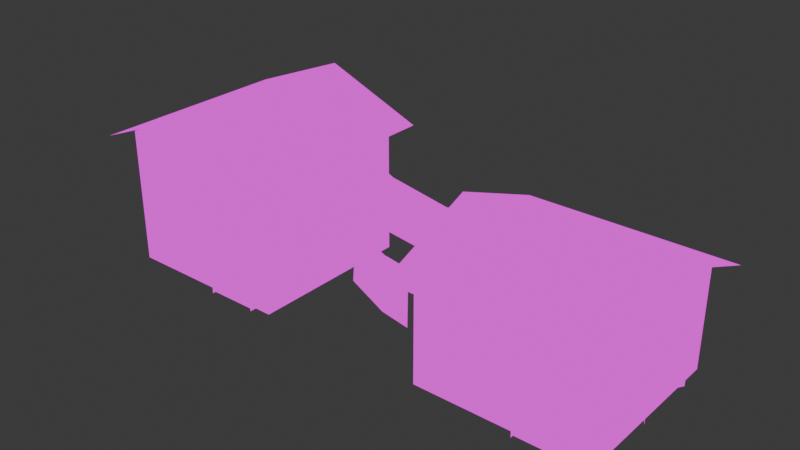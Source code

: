 # Source: cloth_works.blend  (saved by Blender 4.2.66; exported with 4.5.12 LTS)
import bpy
from mathutils import Matrix  # noqa: F401  (used for matrix-valued properties, if any)

bpy.ops.wm.read_factory_settings(use_empty=True)
scene = bpy.context.scene
scene.name = 'Scene'

# ---- collections
col_collection = bpy.data.collections.new('Collection'); scene.collection.children.link(col_collection)

# ---- images (referenced by path relative to the original .blend; pixels are not part of the script)
import os
ASSET_DIR = os.environ.get("B2B_ASSET_DIR", "")  # directory of the original .blend (textures are referenced by path, not embedded)
HERE = os.path.dirname(os.path.abspath(__file__))  # packed textures are extracted next to this script under _unpacked/

def load_image(name, relpath, width, height, colorspace="sRGB"):
    """Load a texture the original file referenced (path relative to the .blend, or extracted next to this script)."""
    p = next((c for c in (os.path.join(HERE, relpath), os.path.join(ASSET_DIR, relpath)) if relpath and os.path.exists(c)), "")
    if p:
        img = bpy.data.images.load(p, check_existing=True)
        img.name = name
    else:  # same state as the original file: an image datablock whose file is absent (Cycles renders it pink)
        img = bpy.data.images.new(name, width, height)
        img.source = "FILE"
        img.filepath = "//" + (relpath or name)
    img.colorspace_settings.name = colorspace
    return img
img_buildings_png = load_image('buildings.png', 'buildings.png', 1024, 1024, 'sRGB')

# ---- materials (node trees are filled in below, after node groups)
mat_cloth_works = bpy.data.materials.new('cloth_works')
mat_cloth_works.alpha_threshold = 0.0
mat_cloth_works.roughness = 0.5
mat_cloth_works.line_color = (0.0, 0.0, 0.0, 1.0)

# ---- material node trees
mat_cloth_works.use_nodes = True; mat_cloth_works.node_tree.nodes.clear()
_N = mat_cloth_works.node_tree.nodes; _L = mat_cloth_works.node_tree.links
n0 = _N.new('ShaderNodeOutputMaterial'); n0.name = 'Material Output'; n0.location = (649, 312)
n1 = _N.new('ShaderNodeEmission'); n1.name = 'Emission'; n1.location = (10, 300)
n2 = _N.new('ShaderNodeTexImage'); n2.name = 'Image Texture'; n2.location = (-280, 280)
n2.image = img_buildings_png
n2.interpolation = 'Closest'
n3 = _N.new('ShaderNodeMixShader'); n3.name = 'Mix Shader'; n3.location = (293, 281)
n4 = _N.new('ShaderNodeBsdfTransparent'); n4.name = 'Transparent BSDF'; n4.location = (3, 143)
n4.inputs[0].default_value = (1.0, 1.0, 1.0, 0.0)
_L.new(n2.outputs[0], n1.inputs[0])
_L.new(n1.outputs[0], n3.inputs[2])
_L.new(n3.outputs[0], n0.inputs[0])
_L.new(n2.outputs[1], n3.inputs[0])
_L.new(n4.outputs[0], n3.inputs[1])
n0.is_active_output = True

# ---- world
world_world = bpy.data.worlds.new('World'); scene.world = world_world
world_world.use_nodes = True; world_world.node_tree.nodes.clear()
_N = world_world.node_tree.nodes; _L = world_world.node_tree.links
n0 = _N.new('ShaderNodeOutputWorld'); n0.name = 'World Output'; n0.location = (300, 300)
n1 = _N.new('ShaderNodeBackground'); n1.name = 'Background'; n1.location = (10, 300)
n1.inputs[0].default_value = (0.05088, 0.05088, 0.05088, 1.0)
_L.new(n1.outputs[0], n0.inputs[0])
n0.is_active_output = True
world_world.color = (0.05088, 0.05088, 0.05088)
world_world.sun_shadow_jitter_overblur = 0.0

# ---- meshes
me_cube = bpy.data.meshes.new('Cube')
me_cube.from_pydata([(7.5, 2.5, 3.0), (7.5, 2.5, 0.0), (7.5, -2.5, 3.0), (7.5, -2.5, 0.0), (2.5, 2.5, 3.0), (2.5, 2.5, 0.0), (2.5, -2.5, 3.0), (2.5, -2.5, 0.0), (-2.5, 2.5, 4.0), (-2.5, 2.5, 0.0), (-2.5, -2.5, 4.0), (-2.5, -2.5, 0.0), (-7.5, 2.5, 4.0), (-7.5, 2.5, 0.0), (-7.5, -2.5, 4.0), (-7.5, -2.5, 0.0), (7.5, 0.0, 4.0), (2.5, 0.0, 4.0), (-5.0, 2.5, 5.0), (-5.0, -2.5, 5.0), (-5.0, 3.0, 5.078), (-5.0, -3.0, 5.078), (-8.0, 3.0, 3.881), (-8.0, -3.0, 3.881), (-2.0, 3.0, 3.881), (-2.0, -3.0, 3.881), (8.0, 0.0, 4.111), (2.0, 0.0, 4.111), (8.0, 3.0, 2.913), (2.0, 3.0, 2.913), (8.0, -3.0, 2.913), (2.0, -3.0, 2.913), (-4.5, -2.7, 0.0), (-4.5, -2.7, 2.0), (-4.5, -2.5, 0.0), (-4.5, -2.5, 2.0), (-3.0, -2.7, 0.0), (-3.0, -2.7, 2.0), (-3.0, -2.5, 0.0), (-3.0, -2.5, 2.0), (-4.5, -2.6, 0.0), (-4.5, -2.6, 2.0), (-3.0, -2.6, 0.0), (-3.0, -2.6, 2.0), (-3.086, -2.657, 0.9201), (-3.086, -2.657, 0.8325), (-3.173, -2.569, 0.9201), (-3.173, -2.569, 0.8325), (-3.173, -2.657, 0.9201), (-3.173, -2.657, 0.8325), (-3.086, -2.569, 0.8325), (-3.086, -2.569, 0.9201), (-6.5, -2.6, 0.5), (-6.5, -2.6, 2.0), (-6.5, -2.5, 0.5), (-6.5, -2.5, 2.0), (-5.5, -2.6, 0.5), (-5.5, -2.6, 2.0), (-5.5, -2.5, 0.5), (-5.5, -2.5, 2.0), (-6.5, -2.547, 0.5), (-6.5, -2.547, 2.0), (-5.5, -2.547, 0.5), (-5.5, -2.547, 2.0), (-6.5, -2.6, 0.5), (-6.5, -2.6, 2.0), (-5.5, -2.6, 0.5), (-5.5, -2.6, 2.0), (-6.961, -2.88, 0.5), (-6.961, -2.88, 2.0), (-5.039, -2.88, 0.5), (-5.039, -2.88, 2.0), (-5.5, -2.6, 2.5), (-5.5, -2.6, 4.0), (-5.5, -2.5, 2.5), (-5.5, -2.5, 4.0), (-4.5, -2.6, 2.5), (-4.5, -2.6, 4.0), (-4.5, -2.5, 2.5), (-4.5, -2.5, 4.0), (-5.5, -2.547, 2.5), (-5.5, -2.547, 4.0), (-4.5, -2.547, 2.5), (-4.5, -2.547, 4.0), (-5.5, -2.6, 2.5), (-5.5, -2.6, 4.0), (-4.5, -2.6, 2.5), (-4.5, -2.6, 4.0), (-5.961, -2.88, 2.5), (-5.961, -2.88, 4.0), (-4.039, -2.88, 2.5), (-4.039, -2.88, 4.0), (5.5, -2.7, 0.0), (5.5, -2.7, 2.0), (5.5, -2.5, 0.0), (5.5, -2.5, 2.0), (7.0, -2.7, 0.0), (7.0, -2.7, 2.0), (7.0, -2.5, 0.0), (7.0, -2.5, 2.0), (5.5, -2.6, 0.0), (5.5, -2.6, 2.0), (7.0, -2.6, 0.0), (7.0, -2.6, 2.0), (6.914, -2.657, 0.9201), (6.914, -2.657, 0.8325), (6.827, -2.569, 0.9201), (6.827, -2.569, 0.8325), (6.827, -2.657, 0.9201), (6.827, -2.657, 0.8325), (6.914, -2.569, 0.8325), (6.914, -2.569, 0.9201), (3.5, -2.6, 0.5), (3.5, -2.6, 2.0), (3.5, -2.5, 0.5), (3.5, -2.5, 2.0), (4.5, -2.6, 0.5), (4.5, -2.6, 2.0), (4.5, -2.5, 0.5), (4.5, -2.5, 2.0), (3.5, -2.547, 0.5), (3.5, -2.547, 2.0), (4.5, -2.547, 0.5), (4.5, -2.547, 2.0), (3.5, -2.6, 0.5), (3.5, -2.6, 2.0), (4.5, -2.6, 0.5), (4.5, -2.6, 2.0), (2.96, -2.596, 0.5), (2.96, -2.596, 2.0), (4.961, -2.88, 0.5), (4.961, -2.88, 2.0), (-7.599, 0.5, 1.25), (-7.599, 0.5, 2.75), (-7.499, 0.5, 1.25), (-7.499, 0.5, 2.75), (-7.599, -0.5, 1.25), (-7.599, -0.5, 2.75), (-7.499, -0.5, 1.25), (-7.499, -0.5, 2.75), (-7.546, 0.5, 1.25), (-7.546, 0.5, 2.75), (-7.546, -0.5, 1.25), (-7.546, -0.5, 2.75), (-7.599, 0.5, 1.25), (-7.599, 0.5, 2.75), (-7.599, -0.5, 1.25), (-7.599, -0.5, 2.75), (-7.879, 0.9608, 1.25), (-7.879, 0.9608, 2.75), (-7.879, -0.9608, 1.25), (-7.879, -0.9608, 2.75), (7.601, -0.5, 0.5), (7.601, -0.5, 2.0), (7.501, -0.5, 0.5), (7.501, -0.5, 2.0), (7.601, 0.5, 0.5), (7.601, 0.5, 2.0), (7.501, 0.5, 0.5), (7.501, 0.5, 2.0), (7.548, -0.5, 0.5), (7.548, -0.5, 2.0), (7.548, 0.5, 0.5), (7.548, 0.5, 2.0), (7.601, -0.5, 0.5), (7.601, -0.5, 2.0), (7.601, 0.5, 0.5), (7.601, 0.5, 2.0), (7.88, -0.9608, 0.5), (7.88, -0.9608, 2.0), (7.88, 0.9608, 0.5), (7.88, 0.9608, 2.0), (-2.734, 1.0, 3.931), (2.716, 1.0, 2.97), (-2.716, 1.0, 4.03), (2.734, 1.0, 3.069), (-2.725, 1.05, 3.981), (2.725, 1.05, 3.019), (-2.725, 0.95, 3.981), (2.725, 0.95, 3.019), (-1.093, 1.0, 3.138), (0.7233, 1.0, 2.817), (0.7406, 1.0, 2.916), (-1.076, 1.0, 3.236), (0.732, 1.05, 2.867), (-1.085, 1.05, 3.187), (-1.085, 0.95, 3.187), (0.732, 0.95, 2.867), (-1.234, 1.0, 3.263), (1.144, 1.0, 2.826), (-1.421, 1.0, 1.554), (1.116, 1.0, 1.21), (-2.638, -0.5521, 3.558), (2.609, -2.025, 2.597), (-2.621, -0.5568, 3.657), (2.626, -2.03, 2.696), (-2.616, -0.5063, 3.608), (2.631, -1.979, 2.647), (-2.643, -0.6026, 3.608), (2.604, -2.076, 2.647), (-1.059, -0.9955, 2.765), (0.6902, -1.487, 2.445), (0.7069, -1.491, 2.543), (-1.042, -1.0, 2.864), (0.712, -1.441, 2.494), (-1.037, -0.9497, 2.814), (-1.064, -1.046, 2.814), (0.685, -1.537, 2.494), (-0.5067, -1.15, 2.687), (1.743, -1.782, 2.531), (-0.6866, -1.1, 1.102), (1.715, -1.774, 0.9381), (0.7348, -1.499, 2.472), (0.6391, -1.472, 0.8458)], [], [(1, 0, 2, 3), (5, 4, 0, 1), (3, 2, 6, 7), (7, 6, 4, 5), (9, 8, 10, 11), (13, 12, 8, 9), (11, 10, 14, 15), (15, 14, 12, 13), (4, 6, 17), (14, 10, 19), (2, 0, 16), (8, 12, 18), (21, 20, 22, 23), (20, 21, 25, 24), (27, 26, 28, 29), (26, 27, 31, 30), (32, 33, 35, 34), (42, 43, 41, 40), (38, 39, 37, 36), (39, 35, 33, 37), (49, 48, 46, 47), (50, 51, 44, 45), (45, 44, 48, 49), (51, 46, 48, 44), (52, 53, 55, 54), (62, 63, 61, 60), (58, 59, 57, 56), (59, 55, 53, 57), (52, 56, 58, 54), (67, 66, 70, 71), (64, 65, 69, 68), (72, 73, 75, 74), (82, 83, 81, 80), (78, 79, 77, 76), (79, 75, 73, 77), (72, 76, 78, 74), (87, 86, 90, 91), (84, 85, 89, 88), (92, 93, 95, 94), (102, 103, 101, 100), (98, 99, 97, 96), (99, 95, 93, 97), (109, 108, 106, 107), (110, 111, 104, 105), (105, 104, 108, 109), (111, 106, 108, 104), (112, 113, 115, 114), (122, 123, 121, 120), (118, 119, 117, 116), (119, 115, 113, 117), (112, 116, 118, 114), (127, 126, 130, 131), (124, 125, 129, 128), (132, 133, 135, 134), (142, 143, 141, 140), (138, 139, 137, 136), (139, 135, 133, 137), (132, 136, 138, 134), (147, 146, 150, 151), (144, 145, 149, 148), (152, 153, 155, 154), (162, 163, 161, 160), (158, 159, 157, 156), (159, 155, 153, 157), (152, 156, 158, 154), (167, 166, 170, 171), (164, 165, 169, 168), (181, 173, 175, 182), (184, 177, 179, 187), (172, 180, 183, 174), (180, 181, 182, 183), (176, 185, 186, 178), (185, 184, 187, 186), (189, 188, 190, 191), (201, 193, 195, 202), (204, 197, 199, 207), (192, 200, 203, 194), (200, 201, 202, 203), (196, 205, 206, 198), (205, 204, 207, 206), (212, 208, 210, 213), (209, 212, 213, 211)])
_uv = me_cube.uv_layers.new(name='UVMap')
_uv.uv.foreach_set('vector', [0.5469, 0.3438, 0.5469, 0.3906, 0.4688, 0.3906, 0.4688, 0.3438, 0.5469, 0.3438, 0.5469, 0.3906, 0.4688, 0.3906, 0.4688, 0.3438, 0.5469, 0.3438, 0.5469, 0.3906, 0.4688, 0.3906, 0.4688, 0.3438, 0.5469, 0.3438, 0.5469, 0.3906, 0.4688, 0.3906, 0.4688, 0.3438, 0.7656, 0.6406, 0.7656, 0.7031, 0.6875, 0.7031, 0.6875, 0.6406, 0.7656, 0.6406, 0.7656, 0.7031, 0.6875, 0.7031, 0.6875, 0.6406, 0.7656, 0.6406, 0.7656, 0.7031, 0.6875, 0.7031, 0.6875, 0.6406, 0.7656, 0.6406, 0.7656, 0.7031, 0.6875, 0.7031, 0.6875, 0.6406, 0.5469, 0.3125, 0.4688, 0.3125, 0.5078, 0.3281, 0.7656, 0.6348, 0.6875, 0.6348, 0.7266, 0.6504, 0.5469, 0.3125, 0.4688, 0.3125, 0.5078, 0.3281, 0.6875, 0.625, 0.7656, 0.625, 0.7266, 0.6406, 0.1953, 0.9375, 0.1016, 0.9375, 0.1016, 0.8906, 0.1953, 0.8906, 0.1953, 0.9375, 0.1016, 0.9375, 0.1016, 0.8906, 0.1953, 0.8906, 0.2969, 0.8906, 0.2031, 0.8906, 0.2031, 0.8438, 0.2969, 0.8438, 0.2969, 0.8906, 0.2031, 0.8906, 0.2031, 0.8438, 0.2969, 0.8438, 0.1014, 0.9682, 0.1014, 0.9682, 0.1014, 0.9682, 0.1014, 0.9682, 0.1328, 0.9531, 0.1328, 0.9844, 0.1094, 0.9844, 0.1094, 0.9531, 0.1014, 0.9682, 0.1014, 0.9682, 0.1014, 0.9682, 0.1014, 0.9682, 0.1014, 0.9682, 0.1014, 0.9682, 0.1014, 0.9682, 0.1014, 0.9682, 0.1022, 0.9489, 0.1022, 0.9489, 0.1022, 0.9489, 0.1022, 0.9489, 0.1022, 0.9489, 0.1022, 0.9489, 0.1022, 0.9489, 0.1022, 0.9489, 0.1022, 0.9489, 0.1022, 0.9489, 0.1022, 0.9489, 0.1022, 0.9489, 0.1022, 0.9489, 0.1022, 0.9489, 0.1022, 0.9489, 0.1022, 0.9489, 0.1014, 0.9682, 0.1014, 0.9682, 0.1014, 0.9682, 0.1014, 0.9682, 0.1875, 0.9609, 0.1875, 0.9844, 0.1719, 0.9844, 0.1719, 0.9609, 0.1014, 0.9682, 0.1014, 0.9682, 0.1014, 0.9682, 0.1014, 0.9682, 0.1014, 0.9682, 0.1014, 0.9682, 0.1014, 0.9682, 0.1014, 0.9682, 0.1014, 0.9682, 0.1014, 0.9682, 0.1014, 0.9682, 0.1014, 0.9682, 0.1641, 0.9844, 0.1641, 0.9609, 0.1562, 0.9609, 0.1562, 0.9844, 0.1641, 0.9609, 0.1641, 0.9844, 0.1562, 0.9844, 0.1562, 0.9609, 0.1014, 0.9682, 0.1014, 0.9682, 0.1014, 0.9682, 0.1014, 0.9682, 0.1875, 0.9609, 0.1875, 0.9844, 0.1719, 0.9844, 0.1719, 0.9609, 0.1014, 0.9682, 0.1014, 0.9682, 0.1014, 0.9682, 0.1014, 0.9682, 0.1014, 0.9682, 0.1014, 0.9682, 0.1014, 0.9682, 0.1014, 0.9682, 0.1014, 0.9682, 0.1014, 0.9682, 0.1014, 0.9682, 0.1014, 0.9682, 0.1641, 0.9844, 0.1641, 0.9609, 0.1562, 0.9609, 0.1562, 0.9844, 0.1641, 0.9609, 0.1641, 0.9844, 0.1562, 0.9844, 0.1562, 0.9609, 0.1014, 0.9682, 0.1014, 0.9682, 0.1014, 0.9682, 0.1014, 0.9682, 0.1328, 0.9531, 0.1328, 0.9844, 0.1094, 0.9844, 0.1094, 0.9531, 0.1014, 0.9682, 0.1014, 0.9682, 0.1014, 0.9682, 0.1014, 0.9682, 0.1014, 0.9682, 0.1014, 0.9682, 0.1014, 0.9682, 0.1014, 0.9682, 0.1022, 0.9489, 0.1022, 0.9489, 0.1022, 0.9489, 0.1022, 0.9489, 0.1022, 0.9489, 0.1022, 0.9489, 0.1022, 0.9489, 0.1022, 0.9489, 0.1022, 0.9489, 0.1022, 0.9489, 0.1022, 0.9489, 0.1022, 0.9489, 0.1022, 0.9489, 0.1022, 0.9489, 0.1022, 0.9489, 0.1022, 0.9489, 0.1014, 0.9682, 0.1014, 0.9682, 0.1014, 0.9682, 0.1014, 0.9682, 0.1875, 0.9609, 0.1875, 0.9844, 0.1719, 0.9844, 0.1719, 0.9609, 0.1014, 0.9682, 0.1014, 0.9682, 0.1014, 0.9682, 0.1014, 0.9682, 0.1014, 0.9682, 0.1014, 0.9682, 0.1014, 0.9682, 0.1014, 0.9682, 0.1014, 0.9682, 0.1014, 0.9682, 0.1014, 0.9682, 0.1014, 0.9682, 0.1641, 0.9844, 0.1641, 0.9609, 0.1562, 0.9609, 0.1562, 0.9844, 0.1641, 0.9609, 0.1641, 0.9844, 0.1562, 0.9844, 0.1562, 0.9609, 0.1014, 0.9682, 0.1014, 0.9682, 0.1014, 0.9682, 0.1014, 0.9682, 0.1875, 0.9609, 0.1875, 0.9844, 0.1719, 0.9844, 0.1719, 0.9609, 0.1014, 0.9682, 0.1014, 0.9682, 0.1014, 0.9682, 0.1014, 0.9682, 0.1014, 0.9682, 0.1014, 0.9682, 0.1014, 0.9682, 0.1014, 0.9682, 0.1014, 0.9682, 0.1014, 0.9682, 0.1014, 0.9682, 0.1014, 0.9682, 0.1641, 0.9844, 0.1641, 0.9609, 0.1562, 0.9609, 0.1562, 0.9844, 0.1641, 0.9609, 0.1641, 0.9844, 0.1562, 0.9844, 0.1562, 0.9609, 0.1014, 0.9682, 0.1014, 0.9682, 0.1014, 0.9682, 0.1014, 0.9682, 0.1875, 0.9609, 0.1875, 0.9844, 0.1719, 0.9844, 0.1719, 0.9609, 0.1014, 0.9682, 0.1014, 0.9682, 0.1014, 0.9682, 0.1014, 0.9682, 0.1014, 0.9682, 0.1014, 0.9682, 0.1014, 0.9682, 0.1014, 0.9682, 0.1014, 0.9682, 0.1014, 0.9682, 0.1014, 0.9682, 0.1014, 0.9682, 0.1641, 0.9844, 0.1641, 0.9609, 0.1562, 0.9609, 0.1562, 0.9844, 0.1641, 0.9609, 0.1641, 0.9844, 0.1562, 0.9844, 0.1562, 0.9609, 0.6784, 0.8524, 0.6784, 0.8524, 0.6784, 0.8524, 0.6784, 0.8524, 0.6784, 0.8524, 0.6784, 0.8524, 0.6784, 0.8524, 0.6784, 0.8524, 0.6784, 0.8524, 0.6784, 0.8524, 0.6784, 0.8524, 0.6784, 0.8524, 0.6784, 0.8524, 0.6784, 0.8524, 0.6784, 0.8524, 0.6784, 0.8524, 0.6784, 0.8524, 0.6784, 0.8524, 0.6784, 0.8524, 0.6784, 0.8524, 0.6784, 0.8524, 0.6784, 0.8524, 0.6784, 0.8524, 0.6784, 0.8524, 0.75, 0.875, 0.7031, 0.875, 0.7031, 0.8438, 0.75, 0.8438, 0.6784, 0.8524, 0.6784, 0.8524, 0.6784, 0.8524, 0.6784, 0.8524, 0.6784, 0.8524, 0.6784, 0.8524, 0.6784, 0.8524, 0.6784, 0.8524, 0.6784, 0.8524, 0.6784, 0.8524, 0.6784, 0.8524, 0.6784, 0.8524, 0.6784, 0.8524, 0.6784, 0.8524, 0.6784, 0.8524, 0.6784, 0.8524, 0.6784, 0.8524, 0.6784, 0.8524, 0.6784, 0.8524, 0.6784, 0.8524, 0.6784, 0.8524, 0.6784, 0.8524, 0.6784, 0.8524, 0.6784, 0.8524, 0.7837, 0.875, 0.7578, 0.875, 0.7578, 0.8438, 0.7837, 0.8438, 0.8047, 0.875, 0.7837, 0.875, 0.7837, 0.8438, 0.8047, 0.8438])
me_cube.materials.append(mat_cloth_works)
me_cube.use_mirror_vertex_groups = False
me_cube.update()

# ---- objects
ob_cloth_works = bpy.data.objects.new('cloth_works', me_cube)

# ---- transforms, parenting, visibility, modifiers, constraints
ob_cloth_works.location = (0.0, 0.0, 0.0)
ob_cloth_works.lock_rotations_4d = False
ob_cloth_works.empty_display_type = 'ARROWS'
ob_cloth_works.lineart.crease_threshold = 0.0

# ---- collection membership
col_collection.objects.link(ob_cloth_works)

# ---- scene / render settings (as saved in the file)
scene.frame_start = 1; scene.frame_end = 250; scene.frame_set(1)
scene.render.engine = 'BLENDER_EEVEE_NEXT'
bpy.context.view_layer.update()

# ---- added for rendering (the .blend has no active camera): camera
cam_auto = bpy.data.cameras.new('AutoCamera')
cam_auto.lens = 50.0
cam_auto.sensor_width = 36.0
cam_auto.clip_end = 1000.0
ob_auto_camera = bpy.data.objects.new('AutoCamera', cam_auto)
scene.collection.objects.link(ob_auto_camera)
ob_auto_camera.location = (16.4936, -19.7923, 15.7339)
ob_auto_camera.rotation_euler = (1.09748, -7.21219e-08, 0.694738)
scene.camera = ob_auto_camera
bpy.context.view_layer.update()
